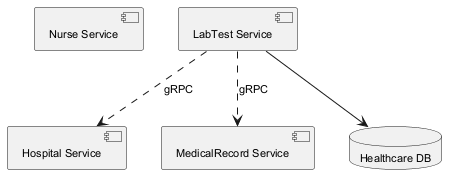

The diagram above was rendered by PlantUML. Its source (embedded in the PNG):
@startuml
skinparam backgroundColor #FFFFFF
skinparam classBackgroundColor #F1F8E9
skinparam classBorderColor #33691E
skinparam defaultFontSize 11
component "Nurse Service" as C_NurseService
component "Hospital Service" as C_HospitalService
component "MedicalRecord Service" as C_MedicalRecordService
component "LabTest Service" as C_LabTestService
database "Healthcare DB" as DB_healthcare
C_LabTestService --> DB_healthcare
C_LabTestService ..> C_MedicalRecordService : gRPC
C_LabTestService ..> C_HospitalService : gRPC
@enduml